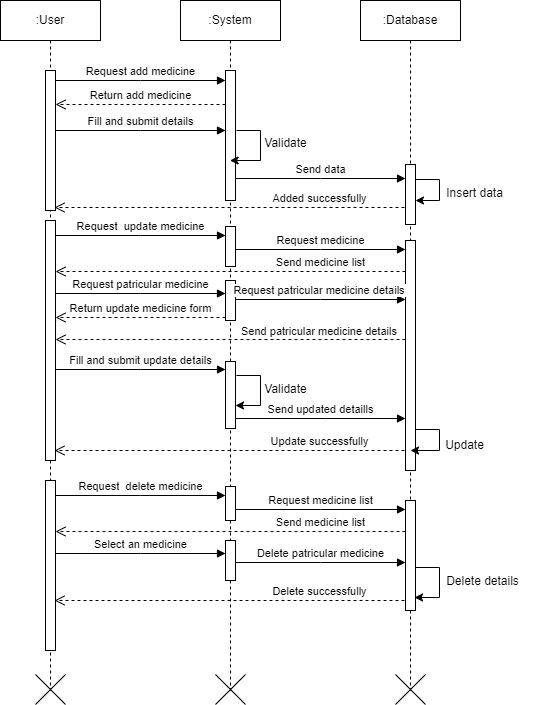

The diagram above was exported from draw.io. Its source (the exported page's mxGraphModel, read from the mxfile embedded in the PNG):
<mxGraphModel dx="880" dy="456" grid="1" gridSize="10" guides="1" tooltips="1" connect="1" arrows="1" fold="1" page="1" pageScale="1" pageWidth="850" pageHeight="1100" math="0" shadow="0">
  <root>
    <mxCell id="0" />
    <mxCell id="1" parent="0" />
    <mxCell id="aM9ryv3xv72pqoxQDRHE-1" value=":User" style="shape=umlLifeline;perimeter=lifelinePerimeter;whiteSpace=wrap;html=1;container=0;dropTarget=0;collapsible=0;recursiveResize=0;outlineConnect=0;portConstraint=eastwest;newEdgeStyle={&quot;edgeStyle&quot;:&quot;elbowEdgeStyle&quot;,&quot;elbow&quot;:&quot;vertical&quot;,&quot;curved&quot;:0,&quot;rounded&quot;:0};" parent="1" vertex="1">
      <mxGeometry x="40" y="40" width="100" height="690" as="geometry" />
    </mxCell>
    <mxCell id="aM9ryv3xv72pqoxQDRHE-2" value="" style="html=1;points=[];perimeter=orthogonalPerimeter;outlineConnect=0;targetShapes=umlLifeline;portConstraint=eastwest;newEdgeStyle={&quot;edgeStyle&quot;:&quot;elbowEdgeStyle&quot;,&quot;elbow&quot;:&quot;vertical&quot;,&quot;curved&quot;:0,&quot;rounded&quot;:0};" parent="aM9ryv3xv72pqoxQDRHE-1" vertex="1">
      <mxGeometry x="45" y="70" width="10" height="140" as="geometry" />
    </mxCell>
    <mxCell id="uyghOkKBtB4ZRYNY3Dqb-1" value="" style="shape=umlDestroy;whiteSpace=wrap;html=1;strokeWidth=1;targetShapes=umlLifeline;" parent="aM9ryv3xv72pqoxQDRHE-1" vertex="1">
      <mxGeometry x="35" y="674" width="30" height="30" as="geometry" />
    </mxCell>
    <mxCell id="aM9ryv3xv72pqoxQDRHE-5" value=":System" style="shape=umlLifeline;perimeter=lifelinePerimeter;whiteSpace=wrap;html=1;container=0;dropTarget=0;collapsible=0;recursiveResize=0;outlineConnect=0;portConstraint=eastwest;newEdgeStyle={&quot;edgeStyle&quot;:&quot;elbowEdgeStyle&quot;,&quot;elbow&quot;:&quot;vertical&quot;,&quot;curved&quot;:0,&quot;rounded&quot;:0};" parent="1" vertex="1">
      <mxGeometry x="220" y="40" width="100" height="690" as="geometry" />
    </mxCell>
    <mxCell id="aM9ryv3xv72pqoxQDRHE-6" value="" style="html=1;points=[];perimeter=orthogonalPerimeter;outlineConnect=0;targetShapes=umlLifeline;portConstraint=eastwest;newEdgeStyle={&quot;edgeStyle&quot;:&quot;elbowEdgeStyle&quot;,&quot;elbow&quot;:&quot;vertical&quot;,&quot;curved&quot;:0,&quot;rounded&quot;:0};" parent="aM9ryv3xv72pqoxQDRHE-5" vertex="1">
      <mxGeometry x="45" y="70" width="10" height="130" as="geometry" />
    </mxCell>
    <mxCell id="aM9ryv3xv72pqoxQDRHE-7" value="Request add medicine" style="html=1;verticalAlign=bottom;endArrow=block;edgeStyle=elbowEdgeStyle;elbow=horizontal;curved=0;rounded=0;" parent="1" source="aM9ryv3xv72pqoxQDRHE-2" target="aM9ryv3xv72pqoxQDRHE-6" edge="1">
      <mxGeometry relative="1" as="geometry">
        <mxPoint x="195" y="130" as="sourcePoint" />
        <Array as="points">
          <mxPoint x="180" y="120" />
        </Array>
      </mxGeometry>
    </mxCell>
    <mxCell id="xENhY5tNj3Xzj7cGjBOY-2" value=":Database" style="shape=umlLifeline;perimeter=lifelinePerimeter;whiteSpace=wrap;html=1;container=0;dropTarget=0;collapsible=0;recursiveResize=0;outlineConnect=0;portConstraint=eastwest;newEdgeStyle={&quot;edgeStyle&quot;:&quot;elbowEdgeStyle&quot;,&quot;elbow&quot;:&quot;vertical&quot;,&quot;curved&quot;:0,&quot;rounded&quot;:0};" parent="1" vertex="1">
      <mxGeometry x="400" y="40" width="100" height="690" as="geometry" />
    </mxCell>
    <mxCell id="xENhY5tNj3Xzj7cGjBOY-3" value="" style="html=1;points=[];perimeter=orthogonalPerimeter;outlineConnect=0;targetShapes=umlLifeline;portConstraint=eastwest;newEdgeStyle={&quot;edgeStyle&quot;:&quot;elbowEdgeStyle&quot;,&quot;elbow&quot;:&quot;vertical&quot;,&quot;curved&quot;:0,&quot;rounded&quot;:0};" parent="xENhY5tNj3Xzj7cGjBOY-2" vertex="1">
      <mxGeometry x="45" y="164" width="10" height="60" as="geometry" />
    </mxCell>
    <mxCell id="xENhY5tNj3Xzj7cGjBOY-4" value="Return add medicine" style="html=1;verticalAlign=bottom;endArrow=open;dashed=1;endSize=8;edgeStyle=elbowEdgeStyle;elbow=vertical;curved=0;rounded=0;" parent="1" edge="1">
      <mxGeometry relative="1" as="geometry">
        <mxPoint x="95" y="144" as="targetPoint" />
        <Array as="points">
          <mxPoint x="190" y="144" />
        </Array>
        <mxPoint x="265" y="144" as="sourcePoint" />
      </mxGeometry>
    </mxCell>
    <mxCell id="xENhY5tNj3Xzj7cGjBOY-5" value="Fill and submit details" style="html=1;verticalAlign=bottom;endArrow=block;edgeStyle=elbowEdgeStyle;elbow=vertical;curved=0;rounded=0;" parent="1" edge="1">
      <mxGeometry relative="1" as="geometry">
        <mxPoint x="95" y="170" as="sourcePoint" />
        <Array as="points">
          <mxPoint x="180" y="170" />
        </Array>
        <mxPoint x="265" y="170" as="targetPoint" />
      </mxGeometry>
    </mxCell>
    <mxCell id="xENhY5tNj3Xzj7cGjBOY-6" value="" style="endArrow=classic;html=1;rounded=0;" parent="1" target="aM9ryv3xv72pqoxQDRHE-5" edge="1">
      <mxGeometry width="50" height="50" relative="1" as="geometry">
        <mxPoint x="275.92857142857144" y="170" as="sourcePoint" />
        <mxPoint x="330" y="220" as="targetPoint" />
        <Array as="points">
          <mxPoint x="300" y="170" />
          <mxPoint x="300" y="200" />
        </Array>
      </mxGeometry>
    </mxCell>
    <mxCell id="xENhY5tNj3Xzj7cGjBOY-7" value="Validate" style="text;html=1;align=center;verticalAlign=middle;resizable=0;points=[];autosize=1;strokeColor=none;fillColor=none;" parent="1" vertex="1">
      <mxGeometry x="290" y="168" width="70" height="30" as="geometry" />
    </mxCell>
    <mxCell id="xENhY5tNj3Xzj7cGjBOY-8" value="Send data" style="html=1;verticalAlign=bottom;endArrow=block;edgeStyle=elbowEdgeStyle;elbow=vertical;curved=0;rounded=0;" parent="1" edge="1">
      <mxGeometry relative="1" as="geometry">
        <mxPoint x="275" y="218" as="sourcePoint" />
        <Array as="points">
          <mxPoint x="360" y="218" />
        </Array>
        <mxPoint x="445" y="218" as="targetPoint" />
      </mxGeometry>
    </mxCell>
    <mxCell id="xENhY5tNj3Xzj7cGjBOY-9" value="" style="html=1;points=[];perimeter=orthogonalPerimeter;outlineConnect=0;targetShapes=umlLifeline;portConstraint=eastwest;newEdgeStyle={&quot;edgeStyle&quot;:&quot;elbowEdgeStyle&quot;,&quot;elbow&quot;:&quot;vertical&quot;,&quot;curved&quot;:0,&quot;rounded&quot;:0};" parent="1" vertex="1">
      <mxGeometry x="85" y="260" width="10" height="240" as="geometry" />
    </mxCell>
    <mxCell id="xENhY5tNj3Xzj7cGjBOY-10" value="" style="html=1;points=[];perimeter=orthogonalPerimeter;outlineConnect=0;targetShapes=umlLifeline;portConstraint=eastwest;newEdgeStyle={&quot;edgeStyle&quot;:&quot;elbowEdgeStyle&quot;,&quot;elbow&quot;:&quot;vertical&quot;,&quot;curved&quot;:0,&quot;rounded&quot;:0};" parent="1" vertex="1">
      <mxGeometry x="265" y="266" width="10" height="40" as="geometry" />
    </mxCell>
    <mxCell id="xENhY5tNj3Xzj7cGjBOY-11" value="Request&amp;nbsp; update medicine" style="html=1;verticalAlign=bottom;endArrow=block;edgeStyle=elbowEdgeStyle;elbow=vertical;curved=0;rounded=0;" parent="1" edge="1">
      <mxGeometry relative="1" as="geometry">
        <mxPoint x="95" y="275" as="sourcePoint" />
        <Array as="points">
          <mxPoint x="180" y="275" />
        </Array>
        <mxPoint x="265" y="275" as="targetPoint" />
      </mxGeometry>
    </mxCell>
    <mxCell id="xENhY5tNj3Xzj7cGjBOY-12" value="" style="html=1;points=[];perimeter=orthogonalPerimeter;outlineConnect=0;targetShapes=umlLifeline;portConstraint=eastwest;newEdgeStyle={&quot;edgeStyle&quot;:&quot;elbowEdgeStyle&quot;,&quot;elbow&quot;:&quot;vertical&quot;,&quot;curved&quot;:0,&quot;rounded&quot;:0};" parent="1" vertex="1">
      <mxGeometry x="445" y="280" width="10" height="230" as="geometry" />
    </mxCell>
    <mxCell id="xENhY5tNj3Xzj7cGjBOY-13" value="Return update medicine form" style="html=1;verticalAlign=bottom;endArrow=open;dashed=1;endSize=8;edgeStyle=elbowEdgeStyle;elbow=horizontal;curved=0;rounded=0;" parent="1" edge="1">
      <mxGeometry relative="1" as="geometry">
        <mxPoint x="95" y="357" as="targetPoint" />
        <Array as="points">
          <mxPoint x="190" y="357" />
        </Array>
        <mxPoint x="265" y="357" as="sourcePoint" />
      </mxGeometry>
    </mxCell>
    <mxCell id="xENhY5tNj3Xzj7cGjBOY-14" value="Fill and submit update details" style="html=1;verticalAlign=bottom;endArrow=block;edgeStyle=elbowEdgeStyle;elbow=vertical;curved=0;rounded=0;" parent="1" edge="1">
      <mxGeometry relative="1" as="geometry">
        <mxPoint x="95" y="409" as="sourcePoint" />
        <Array as="points">
          <mxPoint x="180" y="409" />
        </Array>
        <mxPoint x="265" y="409" as="targetPoint" />
      </mxGeometry>
    </mxCell>
    <mxCell id="xENhY5tNj3Xzj7cGjBOY-15" value="" style="endArrow=classic;html=1;rounded=0;" parent="1" edge="1">
      <mxGeometry width="50" height="50" relative="1" as="geometry">
        <mxPoint x="275.92857142857144" y="415" as="sourcePoint" />
        <mxPoint x="274.9999999999999" y="445" as="targetPoint" />
        <Array as="points">
          <mxPoint x="300" y="415" />
          <mxPoint x="300" y="445" />
        </Array>
      </mxGeometry>
    </mxCell>
    <mxCell id="xENhY5tNj3Xzj7cGjBOY-16" value="Validate" style="text;html=1;align=center;verticalAlign=middle;resizable=0;points=[];autosize=1;strokeColor=none;fillColor=none;" parent="1" vertex="1">
      <mxGeometry x="290" y="414" width="70" height="30" as="geometry" />
    </mxCell>
    <mxCell id="xENhY5tNj3Xzj7cGjBOY-19" value="" style="endArrow=classic;html=1;rounded=0;" parent="1" edge="1">
      <mxGeometry width="50" height="50" relative="1" as="geometry">
        <mxPoint x="454.92857142857144" y="469" as="sourcePoint" />
        <mxPoint x="450" y="490" as="targetPoint" />
        <Array as="points">
          <mxPoint x="479" y="469" />
          <mxPoint x="479" y="490" />
        </Array>
      </mxGeometry>
    </mxCell>
    <mxCell id="xENhY5tNj3Xzj7cGjBOY-20" value="Update" style="text;html=1;align=center;verticalAlign=middle;resizable=0;points=[];autosize=1;strokeColor=none;fillColor=none;" parent="1" vertex="1">
      <mxGeometry x="474" y="470" width="60" height="30" as="geometry" />
    </mxCell>
    <mxCell id="KE-mL2BSJ963tJkiToLp-1" value="" style="endArrow=classic;html=1;rounded=0;" parent="1" target="xENhY5tNj3Xzj7cGjBOY-3" edge="1">
      <mxGeometry width="50" height="50" relative="1" as="geometry">
        <mxPoint x="454.92857142857144" y="219" as="sourcePoint" />
        <mxPoint x="454" y="249" as="targetPoint" />
        <Array as="points">
          <mxPoint x="479" y="219" />
          <mxPoint x="479" y="240" />
        </Array>
      </mxGeometry>
    </mxCell>
    <mxCell id="KE-mL2BSJ963tJkiToLp-2" value="Insert data" style="text;html=1;align=center;verticalAlign=middle;resizable=0;points=[];autosize=1;strokeColor=none;fillColor=none;" parent="1" vertex="1">
      <mxGeometry x="474" y="218" width="80" height="30" as="geometry" />
    </mxCell>
    <mxCell id="KE-mL2BSJ963tJkiToLp-3" value="Request medicine" style="html=1;verticalAlign=bottom;endArrow=block;edgeStyle=elbowEdgeStyle;elbow=vertical;curved=0;rounded=0;" parent="1" edge="1">
      <mxGeometry relative="1" as="geometry">
        <mxPoint x="275" y="289" as="sourcePoint" />
        <Array as="points">
          <mxPoint x="360" y="289" />
        </Array>
        <mxPoint x="445" y="289" as="targetPoint" />
      </mxGeometry>
    </mxCell>
    <mxCell id="KE-mL2BSJ963tJkiToLp-4" value="Send medicine list" style="html=1;verticalAlign=bottom;endArrow=open;dashed=1;endSize=8;edgeStyle=elbowEdgeStyle;elbow=vertical;curved=0;rounded=0;" parent="1" target="xENhY5tNj3Xzj7cGjBOY-9" edge="1">
      <mxGeometry x="-0.5143" relative="1" as="geometry">
        <mxPoint x="275" y="311" as="targetPoint" />
        <Array as="points">
          <mxPoint x="370" y="311" />
        </Array>
        <mxPoint x="445" y="311" as="sourcePoint" />
        <mxPoint as="offset" />
      </mxGeometry>
    </mxCell>
    <mxCell id="KE-mL2BSJ963tJkiToLp-5" value="" style="html=1;points=[];perimeter=orthogonalPerimeter;outlineConnect=0;targetShapes=umlLifeline;portConstraint=eastwest;newEdgeStyle={&quot;edgeStyle&quot;:&quot;elbowEdgeStyle&quot;,&quot;elbow&quot;:&quot;vertical&quot;,&quot;curved&quot;:0,&quot;rounded&quot;:0};" parent="1" vertex="1">
      <mxGeometry x="265" y="320" width="10" height="40" as="geometry" />
    </mxCell>
    <mxCell id="KE-mL2BSJ963tJkiToLp-6" value="Request patricular medicine" style="html=1;verticalAlign=bottom;endArrow=block;edgeStyle=elbowEdgeStyle;elbow=vertical;curved=0;rounded=0;" parent="1" edge="1">
      <mxGeometry relative="1" as="geometry">
        <mxPoint x="95" y="333" as="sourcePoint" />
        <Array as="points">
          <mxPoint x="180" y="333" />
        </Array>
        <mxPoint x="265" y="333" as="targetPoint" />
      </mxGeometry>
    </mxCell>
    <mxCell id="KE-mL2BSJ963tJkiToLp-7" value="Request patricular medicine details&amp;nbsp;" style="html=1;verticalAlign=bottom;endArrow=block;edgeStyle=elbowEdgeStyle;elbow=vertical;curved=0;rounded=0;" parent="1" edge="1">
      <mxGeometry relative="1" as="geometry">
        <mxPoint x="275" y="339" as="sourcePoint" />
        <Array as="points">
          <mxPoint x="360" y="339" />
        </Array>
        <mxPoint x="445" y="339" as="targetPoint" />
      </mxGeometry>
    </mxCell>
    <mxCell id="KE-mL2BSJ963tJkiToLp-8" value="Send patricular medicine details&amp;nbsp;" style="html=1;verticalAlign=bottom;endArrow=open;dashed=1;endSize=8;edgeStyle=elbowEdgeStyle;elbow=horizontal;curved=0;rounded=0;" parent="1" edge="1">
      <mxGeometry x="-0.5143" y="1" relative="1" as="geometry">
        <mxPoint x="95" y="379" as="targetPoint" />
        <Array as="points">
          <mxPoint x="370" y="379" />
        </Array>
        <mxPoint x="445" y="379" as="sourcePoint" />
        <mxPoint as="offset" />
      </mxGeometry>
    </mxCell>
    <mxCell id="KE-mL2BSJ963tJkiToLp-9" value="" style="html=1;points=[];perimeter=orthogonalPerimeter;outlineConnect=0;targetShapes=umlLifeline;portConstraint=eastwest;newEdgeStyle={&quot;edgeStyle&quot;:&quot;elbowEdgeStyle&quot;,&quot;elbow&quot;:&quot;vertical&quot;,&quot;curved&quot;:0,&quot;rounded&quot;:0};" parent="1" vertex="1">
      <mxGeometry x="265" y="401" width="10" height="67" as="geometry" />
    </mxCell>
    <mxCell id="KE-mL2BSJ963tJkiToLp-10" value="Send updated detaills" style="html=1;verticalAlign=bottom;endArrow=block;edgeStyle=elbowEdgeStyle;elbow=vertical;curved=0;rounded=0;" parent="1" edge="1">
      <mxGeometry relative="1" as="geometry">
        <mxPoint x="275" y="458" as="sourcePoint" />
        <Array as="points">
          <mxPoint x="365" y="458" />
        </Array>
        <mxPoint as="offset" />
        <mxPoint x="445" y="458" as="targetPoint" />
      </mxGeometry>
    </mxCell>
    <mxCell id="KE-mL2BSJ963tJkiToLp-11" value="" style="html=1;points=[];perimeter=orthogonalPerimeter;outlineConnect=0;targetShapes=umlLifeline;portConstraint=eastwest;newEdgeStyle={&quot;edgeStyle&quot;:&quot;elbowEdgeStyle&quot;,&quot;elbow&quot;:&quot;vertical&quot;,&quot;curved&quot;:0,&quot;rounded&quot;:0};" parent="1" vertex="1">
      <mxGeometry x="85" y="520" width="10" height="170" as="geometry" />
    </mxCell>
    <mxCell id="KE-mL2BSJ963tJkiToLp-12" value="" style="html=1;points=[];perimeter=orthogonalPerimeter;outlineConnect=0;targetShapes=umlLifeline;portConstraint=eastwest;newEdgeStyle={&quot;edgeStyle&quot;:&quot;elbowEdgeStyle&quot;,&quot;elbow&quot;:&quot;vertical&quot;,&quot;curved&quot;:0,&quot;rounded&quot;:0};" parent="1" vertex="1">
      <mxGeometry x="265" y="526" width="10" height="34" as="geometry" />
    </mxCell>
    <mxCell id="KE-mL2BSJ963tJkiToLp-13" value="Request&amp;nbsp; delete medicine" style="html=1;verticalAlign=bottom;endArrow=block;edgeStyle=elbowEdgeStyle;elbow=vertical;curved=0;rounded=0;" parent="1" edge="1">
      <mxGeometry relative="1" as="geometry">
        <mxPoint x="95" y="535" as="sourcePoint" />
        <Array as="points">
          <mxPoint x="180" y="535" />
        </Array>
        <mxPoint x="265" y="535" as="targetPoint" />
      </mxGeometry>
    </mxCell>
    <mxCell id="KE-mL2BSJ963tJkiToLp-14" value="" style="html=1;points=[];perimeter=orthogonalPerimeter;outlineConnect=0;targetShapes=umlLifeline;portConstraint=eastwest;newEdgeStyle={&quot;edgeStyle&quot;:&quot;elbowEdgeStyle&quot;,&quot;elbow&quot;:&quot;vertical&quot;,&quot;curved&quot;:0,&quot;rounded&quot;:0};" parent="1" vertex="1">
      <mxGeometry x="445" y="540" width="10" height="110" as="geometry" />
    </mxCell>
    <mxCell id="KE-mL2BSJ963tJkiToLp-21" value="Request medicine list" style="html=1;verticalAlign=bottom;endArrow=block;edgeStyle=elbowEdgeStyle;elbow=vertical;curved=0;rounded=0;" parent="1" edge="1">
      <mxGeometry relative="1" as="geometry">
        <mxPoint x="275" y="549" as="sourcePoint" />
        <Array as="points">
          <mxPoint x="360" y="549" />
        </Array>
        <mxPoint x="445" y="549" as="targetPoint" />
      </mxGeometry>
    </mxCell>
    <mxCell id="KE-mL2BSJ963tJkiToLp-22" value="Send medicine list" style="html=1;verticalAlign=bottom;endArrow=open;dashed=1;endSize=8;edgeStyle=elbowEdgeStyle;elbow=vertical;curved=0;rounded=0;" parent="1" target="KE-mL2BSJ963tJkiToLp-11" edge="1">
      <mxGeometry x="-0.5143" relative="1" as="geometry">
        <mxPoint x="275" y="571" as="targetPoint" />
        <Array as="points">
          <mxPoint x="370" y="571" />
        </Array>
        <mxPoint x="445" y="571" as="sourcePoint" />
        <mxPoint as="offset" />
      </mxGeometry>
    </mxCell>
    <mxCell id="KE-mL2BSJ963tJkiToLp-23" value="" style="html=1;points=[];perimeter=orthogonalPerimeter;outlineConnect=0;targetShapes=umlLifeline;portConstraint=eastwest;newEdgeStyle={&quot;edgeStyle&quot;:&quot;elbowEdgeStyle&quot;,&quot;elbow&quot;:&quot;vertical&quot;,&quot;curved&quot;:0,&quot;rounded&quot;:0};" parent="1" vertex="1">
      <mxGeometry x="265" y="580" width="10" height="40" as="geometry" />
    </mxCell>
    <mxCell id="KE-mL2BSJ963tJkiToLp-24" value="Select an medicine" style="html=1;verticalAlign=bottom;endArrow=block;edgeStyle=elbowEdgeStyle;elbow=vertical;curved=0;rounded=0;" parent="1" edge="1">
      <mxGeometry relative="1" as="geometry">
        <mxPoint x="95" y="593" as="sourcePoint" />
        <Array as="points">
          <mxPoint x="180" y="593" />
        </Array>
        <mxPoint x="265" y="593" as="targetPoint" />
      </mxGeometry>
    </mxCell>
    <mxCell id="KE-mL2BSJ963tJkiToLp-25" value="Delete patricular medicine" style="html=1;verticalAlign=bottom;endArrow=block;edgeStyle=elbowEdgeStyle;elbow=vertical;curved=0;rounded=0;" parent="1" edge="1">
      <mxGeometry relative="1" as="geometry">
        <mxPoint x="275" y="602" as="sourcePoint" />
        <Array as="points">
          <mxPoint x="360" y="602" />
        </Array>
        <mxPoint x="445" y="602" as="targetPoint" />
      </mxGeometry>
    </mxCell>
    <mxCell id="KE-mL2BSJ963tJkiToLp-29" value="" style="endArrow=classic;html=1;rounded=0;" parent="1" edge="1">
      <mxGeometry width="50" height="50" relative="1" as="geometry">
        <mxPoint x="454.92857142857144" y="607" as="sourcePoint" />
        <mxPoint x="454" y="637" as="targetPoint" />
        <Array as="points">
          <mxPoint x="479" y="607" />
          <mxPoint x="479" y="637" />
        </Array>
      </mxGeometry>
    </mxCell>
    <mxCell id="KE-mL2BSJ963tJkiToLp-30" value="Delete details" style="text;html=1;align=center;verticalAlign=middle;resizable=0;points=[];autosize=1;strokeColor=none;fillColor=none;" parent="1" vertex="1">
      <mxGeometry x="472" y="606" width="100" height="30" as="geometry" />
    </mxCell>
    <mxCell id="KE-mL2BSJ963tJkiToLp-31" value="Delete successfully" style="html=1;verticalAlign=bottom;endArrow=open;dashed=1;endSize=8;edgeStyle=elbowEdgeStyle;elbow=vertical;curved=0;rounded=0;" parent="1" edge="1">
      <mxGeometry x="-0.5143" relative="1" as="geometry">
        <mxPoint x="94" y="640" as="targetPoint" />
        <Array as="points">
          <mxPoint x="369" y="640" />
        </Array>
        <mxPoint x="444" y="640" as="sourcePoint" />
        <mxPoint as="offset" />
      </mxGeometry>
    </mxCell>
    <mxCell id="KE-mL2BSJ963tJkiToLp-32" value="Update successfully" style="html=1;verticalAlign=bottom;endArrow=open;dashed=1;endSize=8;edgeStyle=elbowEdgeStyle;elbow=vertical;curved=0;rounded=0;" parent="1" edge="1">
      <mxGeometry x="-0.5143" relative="1" as="geometry">
        <mxPoint x="94" y="490" as="targetPoint" />
        <Array as="points">
          <mxPoint x="369" y="490" />
        </Array>
        <mxPoint x="444" y="490" as="sourcePoint" />
        <mxPoint as="offset" />
      </mxGeometry>
    </mxCell>
    <mxCell id="KE-mL2BSJ963tJkiToLp-33" value="Added successfully" style="html=1;verticalAlign=bottom;endArrow=open;dashed=1;endSize=8;edgeStyle=elbowEdgeStyle;elbow=vertical;curved=0;rounded=0;" parent="1" edge="1">
      <mxGeometry x="-0.5143" relative="1" as="geometry">
        <mxPoint x="94" y="247" as="targetPoint" />
        <Array as="points">
          <mxPoint x="369" y="247" />
        </Array>
        <mxPoint x="444" y="247" as="sourcePoint" />
        <mxPoint as="offset" />
      </mxGeometry>
    </mxCell>
    <mxCell id="uyghOkKBtB4ZRYNY3Dqb-2" value="" style="shape=umlDestroy;whiteSpace=wrap;html=1;strokeWidth=1;targetShapes=umlLifeline;" parent="1" vertex="1">
      <mxGeometry x="255" y="714" width="30" height="30" as="geometry" />
    </mxCell>
    <mxCell id="uyghOkKBtB4ZRYNY3Dqb-3" value="" style="shape=umlDestroy;whiteSpace=wrap;html=1;strokeWidth=1;targetShapes=umlLifeline;" parent="1" vertex="1">
      <mxGeometry x="435" y="714" width="30" height="30" as="geometry" />
    </mxCell>
  </root>
</mxGraphModel>